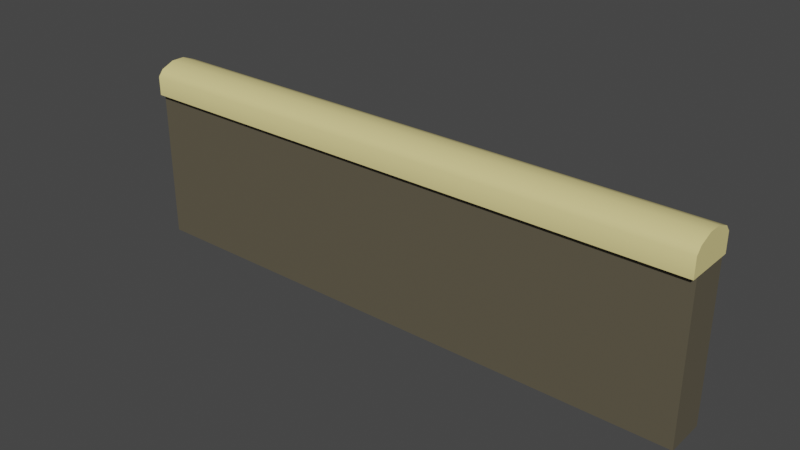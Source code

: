 # Source: WallSection.blend  (saved by Blender 2.81.16; exported with 4.5.12 LTS)
import bpy
from mathutils import Matrix  # noqa: F401  (used for matrix-valued properties, if any)

bpy.ops.wm.read_factory_settings(use_empty=True)
scene = bpy.context.scene
scene.name = 'Scene'

# ---- collections
col_collection = bpy.data.collections.new('Collection'); scene.collection.children.link(col_collection)

# ---- materials (node trees are filled in below, after node groups)
mat_wall = bpy.data.materials.new('Wall')
mat_wall.alpha_threshold = 0.0
mat_wall.use_transparent_shadow = False
mat_wall.line_color = (0.0, 0.0, 0.0, 1.0)
mat_top = bpy.data.materials.new('Top')
mat_top.use_transparent_shadow = False

# ---- material node trees
mat_wall.use_nodes = True; mat_wall.node_tree.nodes.clear()
_N = mat_wall.node_tree.nodes; _L = mat_wall.node_tree.links
n0 = _N.new('ShaderNodeOutputMaterial'); n0.name = 'Material Output'; n0.location = (300, 300)
n1 = _N.new('ShaderNodeBsdfPrincipled'); n1.name = 'Principled BSDF'; n1.location = (10, 300)
n1.distribution = 'GGX'
n1.subsurface_method = 'BURLEY'
n1.inputs[0].default_value = (0.1149, 0.09926, 0.06615, 1.0)
n1.inputs[2].default_value = 0.4
n1.inputs[3].default_value = 1.45
n1.inputs[27].default_value = (0.0, 0.0, 0.0, 1.0)
n1.inputs[28].default_value = 1.0
_L.new(n1.outputs[0], n0.inputs[0])
n0.is_active_output = True
mat_top.use_nodes = True; mat_top.node_tree.nodes.clear()
_N = mat_top.node_tree.nodes; _L = mat_top.node_tree.links
n0 = _N.new('ShaderNodeOutputMaterial'); n0.name = 'Material Output'; n0.location = (300, 300)
n1 = _N.new('ShaderNodeBsdfPrincipled'); n1.name = 'Principled BSDF'; n1.location = (10, 300)
n1.distribution = 'GGX'
n1.subsurface_method = 'BURLEY'
n1.inputs[0].default_value = (0.8, 0.6871, 0.2869, 1.0)
n1.inputs[3].default_value = 1.45
n1.inputs[27].default_value = (0.0, 0.0, 0.0, 1.0)
n1.inputs[28].default_value = 1.0
_L.new(n1.outputs[0], n0.inputs[0])
n0.is_active_output = True

# ---- world
world_world = bpy.data.worlds.new('World'); scene.world = world_world
world_world.use_nodes = True; world_world.node_tree.nodes.clear()
_N = world_world.node_tree.nodes; _L = world_world.node_tree.links
n0 = _N.new('ShaderNodeOutputWorld'); n0.name = 'World Output'; n0.location = (300, 300)
n1 = _N.new('ShaderNodeBackground'); n1.name = 'Background'; n1.location = (10, 300)
n1.inputs[0].default_value = (0.05088, 0.05088, 0.05088, 1.0)
_L.new(n1.outputs[0], n0.inputs[0])
n0.is_active_output = True
world_world.color = (0.05088, 0.05088, 0.05088)
world_world.use_sun_shadow = False
world_world.sun_shadow_jitter_overblur = 0.0

# ---- meshes
me_cube = bpy.data.meshes.new('Cube')
me_cube.from_pydata([(8.181, -0.5709, 4.108), (8.181, -0.5709, -0.2241), (8.181, 0.5709, 4.108), (8.181, 0.5709, -0.2241), (-8.181, -0.5709, 4.108), (-8.181, -0.5709, -0.2241), (-8.181, 0.5709, 4.108), (-8.181, 0.5709, -0.2241), (8.181, 0.5709, 4.831), (-8.181, 0.5709, 4.831), (8.181, -0.5709, 4.831), (-8.181, -0.5709, 4.831), (8.181, 0.7209, 4.108), (-8.181, 0.7209, 4.108), (8.181, 0.7209, 4.646), (-8.181, 0.7209, 4.646), (-8.181, -0.7209, 4.108), (8.181, -0.7209, 4.108), (-8.181, -0.7209, 4.646), (8.181, -0.7209, 4.646), (8.181, -0.1903, 4.984), (8.181, 0.1903, 4.984), (-8.181, 0.1903, 4.984), (-8.181, -0.1903, 4.984)], [], [(11, 23, 4), (3, 7, 6, 2), (7, 5, 4, 6), (5, 7, 3, 1), (1, 3, 2, 0), (5, 1, 0, 4), (21, 8, 9, 22), (8, 21, 2), (11, 18, 19, 10), (9, 15, 13, 6), (13, 15, 14, 12), (8, 14, 15, 9), (2, 12, 14, 8), (6, 13, 12, 2), (17, 19, 18, 16), (10, 19, 17, 0), (0, 17, 16, 4), (4, 16, 18, 11), (0, 20, 10), (2, 21, 20, 0), (10, 20, 23, 11), (20, 21, 22, 23), (6, 22, 9), (4, 23, 22, 6)])
me_cube.polygons.foreach_set('use_smooth', [True] * 24)
me_cube.polygons.foreach_set('material_index', [1, 0, 0, 0, 0, 0, 1, 1, 1, 1, 1, 1, 1, 1, 1, 1, 1, 1, 1, 1, 1, 1, 1, 1])
_uv = me_cube.uv_layers.new(name='UVMap')
_uv.uv.foreach_set('vector', [0.625, 0.25, 0.625, 0.1667, 0.625, 0.25, 0.375, 0.75, 0.375, 1.0, 0.625, 1.0, 0.625, 0.75, 0.375, 0.0, 0.375, 0.25, 0.625, 0.25, 0.625, 0.0, 0.125, 0.5, 0.125, 0.75, 0.375, 0.75, 0.375, 0.5, 0.375, 0.5, 0.375, 0.75, 0.625, 0.75, 0.625, 0.5, 0.375, 0.25, 0.375, 0.5, 0.625, 0.5, 0.625, 0.25, 0.625, 0.6667, 0.625, 0.75, 0.875, 0.75, 0.875, 0.6667, 0.625, 0.75, 0.625, 0.6667, 0.625, 0.75, 0.875, 0.5, 0.875, 0.5, 0.625, 0.5, 0.625, 0.5, 0.625, 0.0, 0.625, 0.0, 0.625, 0.0, 0.625, 0.0, 0.625, 1.0, 0.625, 1.0, 0.625, 0.75, 0.625, 0.75, 0.625, 0.75, 0.625, 0.75, 0.875, 0.75, 0.875, 0.75, 0.625, 0.75, 0.625, 0.75, 0.625, 0.75, 0.625, 0.75, 0.625, 1.0, 0.625, 1.0, 0.625, 0.75, 0.625, 0.75, 0.625, 0.5, 0.625, 0.5, 0.625, 0.25, 0.625, 0.25, 0.625, 0.5, 0.625, 0.5, 0.625, 0.5, 0.625, 0.5, 0.625, 0.5, 0.625, 0.5, 0.625, 0.25, 0.625, 0.25, 0.625, 0.25, 0.625, 0.25, 0.625, 0.25, 0.625, 0.25, 0.625, 0.5, 0.625, 0.5833, 0.625, 0.5, 0.625, 0.75, 0.625, 0.6667, 0.625, 0.5833, 0.625, 0.5, 0.625, 0.5, 0.625, 0.5833, 0.875, 0.5833, 0.875, 0.5, 0.625, 0.5833, 0.625, 0.6667, 0.875, 0.6667, 0.875, 0.5833, 0.625, 0.0, 0.625, 0.08333, 0.625, 0.0, 0.625, 0.25, 0.625, 0.1667, 0.625, 0.08333, 0.625, 0.0])
me_cube.materials.append(mat_wall)
me_cube.materials.append(mat_top)
me_cube.use_remesh_preserve_volume = False
me_cube.use_remesh_preserve_attributes = False
me_cube.use_mirror_vertex_groups = False
me_cube.update()

# ---- objects
ob_cube = bpy.data.objects.new('Cube', me_cube)

# ---- transforms, parenting, visibility, modifiers, constraints
ob_cube.location = (0.0, 0.0, 0.0)
ob_cube.lock_rotations_4d = False
ob_cube.empty_display_type = 'ARROWS'
ob_cube.lineart.crease_threshold = 0.0
_m = ob_cube.modifiers.new('EdgeSplit', 'EDGE_SPLIT')
_m.split_angle = 0.7016

# ---- collection membership
col_collection.objects.link(ob_cube)

# ---- scene / render settings (as saved in the file)
scene.frame_start = 1; scene.frame_end = 250; scene.frame_set(1)
scene.render.engine = 'BLENDER_EEVEE_NEXT'
scene.cycles.use_denoising = False
scene.cycles.samples = 128
scene.cycles.sampling_pattern = 'TABULATED_SOBOL'
scene.cycles.use_adaptive_sampling = False
scene.cycles.use_light_tree = False
scene.view_settings.view_transform = 'Filmic'
bpy.context.view_layer.update()

# ---- added for rendering (the .blend has no active camera and no usable light): camera, sun
cam_auto = bpy.data.cameras.new('AutoCamera')
cam_auto.lens = 50.0
cam_auto.sensor_width = 36.0
cam_auto.clip_end = 1000.0
ob_auto_camera = bpy.data.objects.new('AutoCamera', cam_auto)
scene.collection.objects.link(ob_auto_camera)
ob_auto_camera.location = (15.9435, -19.1322, 15.1348)
ob_auto_camera.rotation_euler = (1.09748, -7.21219e-08, 0.694738)
scene.camera = ob_auto_camera
light_auto_sun = bpy.data.lights.new('AutoSun', 'SUN')
light_auto_sun.energy = 3.0
light_auto_sun.angle = 0.0523599
ob_auto_sun = bpy.data.objects.new('AutoSun', light_auto_sun)
scene.collection.objects.link(ob_auto_sun)
ob_auto_sun.rotation_euler = (0.872665, 0.174533, 0.523599)
bpy.context.view_layer.update()

